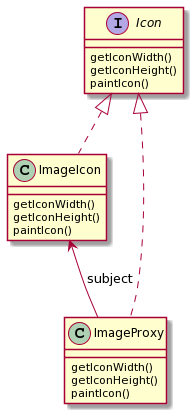

The diagram above was rendered by PlantUML. Its source (embedded in the PNG):
@startuml
interface Icon{
getIconWidth()
getIconHeight()
paintIcon()
}
class ImageIcon{
getIconWidth()
getIconHeight()
paintIcon()
}
class ImageProxy{
getIconWidth()
getIconHeight()
paintIcon()
}

Icon <|.. ImageIcon
Icon <|.. ImageProxy
ImageIcon <-- ImageProxy: subject
@enduml